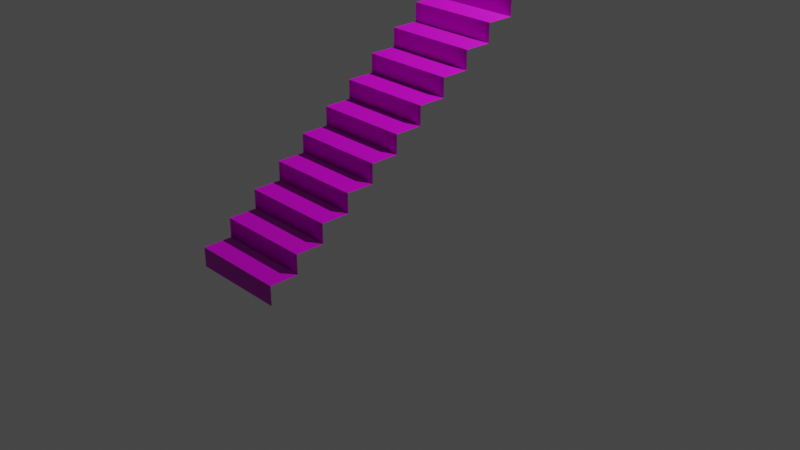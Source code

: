 # Source: stair.blend  (saved by Blender 3.3.6; exported with 4.5.12 LTS)
import bpy
from mathutils import Matrix  # noqa: F401  (used for matrix-valued properties, if any)

bpy.ops.wm.read_factory_settings(use_empty=True)
scene = bpy.context.scene
scene.name = 'Scene'

# ---- collections
col_collection = bpy.data.collections.new('Collection'); scene.collection.children.link(col_collection)

# ---- images (referenced by path relative to the original .blend; pixels are not part of the script)
import os
ASSET_DIR = os.environ.get("B2B_ASSET_DIR", "")  # directory of the original .blend (textures are referenced by path, not embedded)
HERE = os.path.dirname(os.path.abspath(__file__))  # packed textures are extracted next to this script under _unpacked/

def load_image(name, relpath, width, height, colorspace="sRGB"):
    """Load a texture the original file referenced (path relative to the .blend, or extracted next to this script)."""
    p = next((c for c in (os.path.join(HERE, relpath), os.path.join(ASSET_DIR, relpath)) if relpath and os.path.exists(c)), "")
    if p:
        img = bpy.data.images.load(p, check_existing=True)
        img.name = name
    else:  # same state as the original file: an image datablock whose file is absent (Cycles renders it pink)
        img = bpy.data.images.new(name, width, height)
        img.source = "FILE"
        img.filepath = "//" + (relpath or name)
    img.colorspace_settings.name = colorspace
    return img
img_plaster001_1k_displacement_jpg = load_image('Plaster001_1K_Displacement.jpg', 'Plaster001_1K_Displacement.jpg', 1024, 1024, 'Non-Color')
img_plaster001_1k_color_jpg = load_image('Plaster001_1K_Color.jpg', 'Plaster001_1K_Color.jpg', 1024, 1024, 'sRGB')
img_plaster001_1k_roughness_jpg = load_image('Plaster001_1K_Roughness.jpg', 'Plaster001_1K_Roughness.jpg', 1024, 1024, 'Non-Color')
img_plaster001_1k_normalgl_jpg = load_image('Plaster001_1K_NormalGL.jpg', 'Plaster001_1K_NormalGL.jpg', 1024, 1024, 'Non-Color')
img_wood060_1k_displacement_jpg = load_image('Wood060_1K_Displacement.jpg', 'Wood060_1K_Displacement.jpg', 1024, 1024, 'Non-Color')
img_wood060_1k_color_jpg = load_image('Wood060_1K_Color.jpg', 'Wood060_1K_Color.jpg', 1024, 1024, 'sRGB')
img_wood060_1k_roughness_jpg = load_image('Wood060_1K_Roughness.jpg', 'Wood060_1K_Roughness.jpg', 1024, 1024, 'Non-Color')
img_wood060_1k_normalgl_jpg = load_image('Wood060_1K_NormalGL.jpg', 'Wood060_1K_NormalGL.jpg', 1024, 1024, 'Non-Color')

# ---- materials (node trees are filled in below, after node groups)
mat_material = bpy.data.materials.new('Material')
mat_material.alpha_threshold = 0.0
mat_material.use_transparent_shadow = False
mat_material.line_color = (0.0, 0.0, 0.0, 1.0)
mat_material_001 = bpy.data.materials.new('Material.001')
mat_material_001.use_transparent_shadow = False

# ---- material node trees
mat_material.use_nodes = True; mat_material.node_tree.nodes.clear()
_N = mat_material.node_tree.nodes; _L = mat_material.node_tree.links
n0 = _N.new('ShaderNodeOutputMaterial'); n0.name = 'Material Output'; n0.location = (300, 300)
n1 = _N.new('ShaderNodeBsdfPrincipled'); n1.name = 'Principled BSDF'; n1.location = (10, 300)
n1.distribution = 'GGX'
n1.subsurface_method = 'RANDOM_WALK_SKIN'
n1.inputs[3].default_value = 1.45
n1.inputs[27].default_value = (0.0, 0.0, 0.0, 1.0)
n1.inputs[28].default_value = 1.0
n2 = _N.new('ShaderNodeTexImage'); n2.name = 'Image Texture'; n2.location = (88, -870)
n2.label = 'Displacement'
n2.image = img_plaster001_1k_displacement_jpg
n3 = _N.new('ShaderNodeDisplacement'); n3.name = 'Displacement'; n3.location = (10, -260)
n3.inputs[2].default_value = 1.0
n4 = _N.new('ShaderNodeTexImage'); n4.name = 'Image Texture.001'; n4.location = (88, -30)
n4.label = 'Base Color'
n4.image = img_plaster001_1k_color_jpg
n5 = _N.new('ShaderNodeTexImage'); n5.name = 'Image Texture.002'; n5.location = (88, -310)
n5.label = 'Roughness'
n5.image = img_plaster001_1k_roughness_jpg
n6 = _N.new('ShaderNodeTexImage'); n6.name = 'Image Texture.003'; n6.location = (88, -590)
n6.label = 'Normal'
n6.image = img_plaster001_1k_normalgl_jpg
n7 = _N.new('ShaderNodeNormalMap'); n7.name = 'Normal Map'; n7.location = (-240, -60)
n8 = _N.new('ShaderNodeMapping'); n8.name = 'Mapping'; n8.location = (230, -30)
n9 = _N.new('NodeReroute'); n9.name = 'Reroute'; n9.location = (38, -586)
n9.width = 16
n9.socket_idname = 'NodeSocketVector'
n10 = _N.new('ShaderNodeTexCoord'); n10.name = 'Texture Coordinate'; n10.location = (30, -30)
n11 = _N.new('NodeFrame'); n11.name = 'Frame'; n11.location = (-1270, 330)
n11.label = 'Mapping'
n11.width = 400
n12 = _N.new('NodeFrame'); n12.name = 'Frame.001'; n12.location = (-628, 530)
n12.label = 'Textures'
n12.width = 358
n2.parent = n12
n4.parent = n12
n5.parent = n12
n6.parent = n12
n8.parent = n11
n9.parent = n12
n10.parent = n11
_L.new(n1.outputs[0], n0.inputs[0])
_L.new(n2.outputs[0], n3.inputs[0])
_L.new(n3.outputs[0], n0.inputs[2])
_L.new(n4.outputs[0], n1.inputs[0])
_L.new(n5.outputs[0], n1.inputs[2])
_L.new(n6.outputs[0], n7.inputs[1])
_L.new(n7.outputs[0], n1.inputs[5])
_L.new(n9.outputs[0], n4.inputs[0])
_L.new(n9.outputs[0], n5.inputs[0])
_L.new(n9.outputs[0], n6.inputs[0])
_L.new(n9.outputs[0], n2.inputs[0])
_L.new(n8.outputs[0], n9.inputs[0])
_L.new(n10.outputs[2], n8.inputs[0])
n0.is_active_output = True
mat_material_001.use_nodes = True; mat_material_001.node_tree.nodes.clear()
_N = mat_material_001.node_tree.nodes; _L = mat_material_001.node_tree.links
n0 = _N.new('ShaderNodeOutputMaterial'); n0.name = 'Material Output'; n0.location = (300, 300)
n1 = _N.new('ShaderNodeBsdfPrincipled'); n1.name = 'Principled BSDF'; n1.location = (10, 300)
n1.distribution = 'GGX'
n1.subsurface_method = 'RANDOM_WALK_SKIN'
n1.inputs[3].default_value = 1.45
n1.inputs[27].default_value = (0.0, 0.0, 0.0, 1.0)
n1.inputs[28].default_value = 1.0
n2 = _N.new('ShaderNodeTexImage'); n2.name = 'Image Texture'; n2.location = (88, -870)
n2.label = 'Displacement'
n2.image = img_wood060_1k_displacement_jpg
n3 = _N.new('ShaderNodeDisplacement'); n3.name = 'Displacement'; n3.location = (10, -260)
n3.inputs[2].default_value = 1.0
n4 = _N.new('ShaderNodeTexImage'); n4.name = 'Image Texture.001'; n4.location = (88, -30)
n4.label = 'Base Color'
n4.image = img_wood060_1k_color_jpg
n5 = _N.new('ShaderNodeTexImage'); n5.name = 'Image Texture.002'; n5.location = (88, -310)
n5.label = 'Roughness'
n5.image = img_wood060_1k_roughness_jpg
n6 = _N.new('ShaderNodeTexImage'); n6.name = 'Image Texture.003'; n6.location = (88, -590)
n6.label = 'Normal'
n6.image = img_wood060_1k_normalgl_jpg
n7 = _N.new('ShaderNodeNormalMap'); n7.name = 'Normal Map'; n7.location = (-240, -60)
n8 = _N.new('ShaderNodeMapping'); n8.name = 'Mapping'; n8.location = (230, -30)
n9 = _N.new('NodeReroute'); n9.name = 'Reroute'; n9.location = (38, -586)
n9.width = 16
n9.socket_idname = 'NodeSocketVector'
n10 = _N.new('ShaderNodeTexCoord'); n10.name = 'Texture Coordinate'; n10.location = (30, -30)
n11 = _N.new('NodeFrame'); n11.name = 'Frame'; n11.location = (-1270, 330)
n11.label = 'Mapping'
n11.width = 400
n12 = _N.new('NodeFrame'); n12.name = 'Frame.001'; n12.location = (-628, 530)
n12.label = 'Textures'
n12.width = 358
n2.parent = n12
n4.parent = n12
n5.parent = n12
n6.parent = n12
n8.parent = n11
n9.parent = n12
n10.parent = n11
_L.new(n1.outputs[0], n0.inputs[0])
_L.new(n2.outputs[0], n3.inputs[0])
_L.new(n3.outputs[0], n0.inputs[2])
_L.new(n4.outputs[0], n1.inputs[0])
_L.new(n5.outputs[0], n1.inputs[2])
_L.new(n6.outputs[0], n7.inputs[1])
_L.new(n7.outputs[0], n1.inputs[5])
_L.new(n9.outputs[0], n4.inputs[0])
_L.new(n9.outputs[0], n5.inputs[0])
_L.new(n9.outputs[0], n6.inputs[0])
_L.new(n9.outputs[0], n2.inputs[0])
_L.new(n8.outputs[0], n9.inputs[0])
_L.new(n10.outputs[2], n8.inputs[0])
n0.is_active_output = True

# ---- world
world_world = bpy.data.worlds.new('World'); scene.world = world_world
world_world.use_nodes = True; world_world.node_tree.nodes.clear()
_N = world_world.node_tree.nodes; _L = world_world.node_tree.links
n0 = _N.new('ShaderNodeOutputWorld'); n0.name = 'World Output'; n0.location = (300, 300)
n1 = _N.new('ShaderNodeBackground'); n1.name = 'Background'; n1.location = (10, 300)
n1.inputs[0].default_value = (0.05088, 0.05088, 0.05088, 1.0)
_L.new(n1.outputs[0], n0.inputs[0])
n0.is_active_output = True
world_world.color = (0.05088, 0.05088, 0.05088)
world_world.use_sun_shadow = False
world_world.sun_shadow_jitter_overblur = 0.0

# ---- cameras
cam_camera = bpy.data.cameras.new('Camera')
cam_camera.clip_end = 100.0
cam_camera.ortho_scale = 7.314

# ---- lights
light_light = bpy.data.lights.new('Light', 'POINT')
light_light.transmission_factor = 0.0
light_light.energy = 1000.0
light_light.shadow_soft_size = 0.1
light_light.shadow_maximum_resolution = 0.006
light_light.use_absolute_resolution = True

# ---- meshes
me_cube = bpy.data.meshes.new('Cube')
me_cube.from_pydata([(0.5, -2.0, -2.98e-08), (-0.5, -2.0, -2.98e-08), (0.48, -1.7, 0.2), (-0.48, -1.7, 0.2), (0.5, -2.0, 0.2), (0.5, -1.7, 0.2), (-0.5, -1.7, 0.2), (-0.5, -2.0, 0.2), (0.48, -1.4, 0.4), (-0.48, -1.4, 0.4), (0.5, -1.7, 0.4), (0.5, -1.4, 0.4), (-0.5, -1.4, 0.4), (-0.5, -1.7, 0.4), (0.48, -1.1, 0.6), (-0.48, -1.1, 0.6), (0.5, -1.4, 0.6), (0.5, -1.1, 0.6), (-0.5, -1.1, 0.6), (-0.5, -1.4, 0.6), (0.48, -0.8, 0.8), (-0.48, -0.8, 0.8), (0.5, -1.1, 0.8), (-0.5, -1.1, 0.8), (0.5, -0.8, 0.8), (-0.5, -0.8, 0.8), (0.48, -0.5, 1.0), (-0.48, -0.5, 1.0), (0.5, -0.8, 1.0), (0.5, -0.5, 1.0), (-0.5, -0.5, 1.0), (-0.5, -0.8, 1.0), (0.48, -0.2, 1.2), (-0.48, -0.2, 1.2), (0.5, -0.5, 1.2), (0.5, -0.2, 1.2), (-0.5, -0.2, 1.2), (-0.5, -0.5, 1.2), (-0.5, 0.1, 1.4), (0.48, 0.1, 1.4), (-0.48, 0.1, 1.4), (0.5, -0.2, 1.4), (0.5, 0.1, 1.4), (-0.5, -0.2, 1.4), (0.48, 0.4, 1.6), (-0.48, 0.4, 1.6), (0.5, 0.1, 1.6), (-0.5, 0.1, 1.6), (0.5, 0.4, 1.6), (-0.5, 0.4, 1.6), (0.48, 0.7, 1.8), (-0.48, 0.7, 1.8), (0.5, 0.4, 1.8), (0.5, 0.7, 1.8), (-0.5, 0.7, 1.8), (-0.5, 0.4, 1.8), (0.48, 1.0, 2.0), (-0.48, 1.0, 2.0), (0.5, 0.7, 2.0), (0.5, 1.0, 2.0), (-0.5, 1.0, 2.0), (-0.5, 0.7, 2.0), (0.48, 1.3, 2.2), (-0.48, 1.3, 2.2), (0.5, 1.0, 2.2), (0.5, 1.3, 2.2), (-0.5, 1.3, 2.2), (-0.5, 1.0, 2.2), (0.48, 1.6, 2.4), (-0.48, 1.6, 2.4), (0.5, 1.3, 2.4), (-0.5, 1.3, 2.4), (0.5, 1.6, 2.4), (-0.5, 1.6, 2.4), (0.48, 1.9, 2.6), (-0.48, 1.9, 2.6), (0.5, 1.6, 2.6), (0.5, 1.9, 2.6), (-0.5, 1.9, 2.6), (-0.5, 1.6, 2.6), (0.48, 2.2, 2.8), (-0.48, 2.2, 2.8), (0.5, 1.9, 2.8), (0.5, 2.2, 2.8), (-0.5, 2.2, 2.8), (-0.5, 1.9, 2.8), (-0.5, 2.5, 3.0), (0.48, 2.5, 3.0), (-0.48, 2.5, 3.0), (0.5, 2.2, 3.0), (0.5, 2.5, 3.0), (-0.5, 2.2, 3.0)], [], [(13, 10, 11, 8, 9, 12), (5, 10, 13, 6), (7, 4, 5, 2, 3, 6), (0, 4, 7, 1), (23, 22, 24, 20, 21, 25), (17, 22, 23, 18), (19, 16, 17, 14, 15, 18), (11, 16, 19, 12), (37, 34, 35, 32, 33, 36), (29, 34, 37, 30), (31, 28, 29, 26, 27, 30), (24, 28, 31, 25), (47, 46, 48, 44, 45, 49), (42, 46, 47, 38), (43, 41, 42, 39, 40, 38), (35, 41, 43, 36), (61, 58, 59, 56, 57, 60), (53, 58, 61, 54), (55, 52, 53, 50, 51, 54), (48, 52, 55, 49), (71, 70, 72, 68, 69, 73), (65, 70, 71, 66), (67, 64, 65, 62, 63, 66), (59, 64, 67, 60), (85, 82, 83, 80, 81, 84), (77, 82, 85, 78), (79, 76, 77, 74, 75, 78), (72, 76, 79, 73), (91, 89, 90, 87, 88, 86), (83, 89, 91, 84)])
me_cube.polygons.foreach_set('material_index', [1, 1, 1, 1, 1, 1, 1, 1, 1, 1, 1, 1, 1, 1, 1, 1, 1, 1, 1, 1, 1, 1, 1, 1, 1, 1, 1, 1, 1, 1])
_uv = me_cube.uv_layers.new(name='UVMap')
_uv.uv.foreach_set('vector', [1.192e-07, 0.22, 1.0, 0.22, 1.0, 0.54, 0.98, 0.54, 0.02, 0.54, 0.0, 0.54, 1.0, 2.682e-07, 1.0, 0.22, 1.192e-07, 0.22, 8.941e-08, 0.0, 0.0, 0.2, 1.0, 0.2, 1.0, 0.5, 0.98, 0.5, 0.02, 0.5, 5.96e-08, 0.5, 1.0, 0.0, 1.0, 0.2, 0.0, 0.2, 0.0, 2.384e-07, 1.192e-07, 0.22, 1.0, 0.22, 1.0, 0.54, 0.98, 0.54, 0.02, 0.54, 0.0, 0.54, 1.0, 2.682e-07, 1.0, 0.22, 1.192e-07, 0.22, 8.941e-08, 0.0, 1.192e-07, 0.22, 1.0, 0.22, 1.0, 0.54, 0.98, 0.54, 0.02, 0.54, 0.0, 0.54, 1.0, 2.682e-07, 1.0, 0.22, 1.192e-07, 0.22, 8.941e-08, 0.0, 1.192e-07, 0.22, 1.0, 0.22, 1.0, 0.54, 0.98, 0.54, 0.02, 0.54, 0.0, 0.54, 1.0, 2.682e-07, 1.0, 0.22, 1.192e-07, 0.22, 8.941e-08, 0.0, 1.192e-07, 0.22, 1.0, 0.22, 1.0, 0.54, 0.98, 0.54, 0.02, 0.54, 0.0, 0.54, 1.0, 2.682e-07, 1.0, 0.22, 1.192e-07, 0.22, 8.941e-08, 0.0, 1.192e-07, 0.22, 1.0, 0.22, 1.0, 0.54, 0.98, 0.54, 0.02, 0.54, 0.0, 0.54, 1.0, 2.682e-07, 1.0, 0.22, 1.192e-07, 0.22, 8.941e-08, 0.0, 1.192e-07, 0.22, 1.0, 0.22, 1.0, 0.54, 0.98, 0.54, 0.02, 0.54, 0.0, 0.54, 1.0, 2.682e-07, 1.0, 0.22, 1.192e-07, 0.22, 8.941e-08, 0.0, 1.192e-07, 0.22, 1.0, 0.22, 1.0, 0.54, 0.98, 0.54, 0.02, 0.54, 0.0, 0.54, 1.0, 2.682e-07, 1.0, 0.22, 1.192e-07, 0.22, 8.941e-08, 0.0, 1.192e-07, 0.22, 1.0, 0.22, 1.0, 0.54, 0.98, 0.54, 0.02, 0.54, 0.0, 0.54, 1.0, 2.682e-07, 1.0, 0.22, 1.192e-07, 0.22, 8.941e-08, 0.0, 1.192e-07, 0.22, 1.0, 0.22, 1.0, 0.54, 0.98, 0.54, 0.02, 0.54, 0.0, 0.54, 1.0, 2.682e-07, 1.0, 0.22, 1.192e-07, 0.22, 8.941e-08, 0.0, 1.192e-07, 0.22, 1.0, 0.22, 1.0, 0.54, 0.98, 0.54, 0.02, 0.54, 0.0, 0.54, 1.0, 2.682e-07, 1.0, 0.22, 1.192e-07, 0.22, 8.941e-08, 0.0, 1.192e-07, 0.22, 1.0, 0.22, 1.0, 0.54, 0.98, 0.54, 0.02, 0.54, 0.0, 0.54, 1.0, 2.682e-07, 1.0, 0.22, 1.192e-07, 0.22, 8.941e-08, 0.0, 1.192e-07, 0.22, 1.0, 0.22, 1.0, 0.54, 0.98, 0.54, 0.02, 0.54, 0.0, 0.54, 1.0, 2.682e-07, 1.0, 0.22, 1.192e-07, 0.22, 8.941e-08, 0.0, 1.192e-07, 0.22, 1.0, 0.22, 1.0, 0.54, 0.98, 0.54, 0.02, 0.54, 0.0, 0.54, 1.0, 2.682e-07, 1.0, 0.22, 1.192e-07, 0.22, 8.941e-08, 0.0])
me_cube.materials.append(mat_material)
me_cube.materials.append(mat_material_001)
me_cube.use_remesh_preserve_volume = False
me_cube.use_remesh_preserve_attributes = False
me_cube.use_mirror_vertex_groups = False
me_cube.update()

# ---- objects
ob_cube = bpy.data.objects.new('Cube', me_cube)
ob_light = bpy.data.objects.new('Light', light_light)
ob_camera = bpy.data.objects.new('Camera', cam_camera)

# ---- transforms, parenting, visibility, modifiers, constraints
ob_cube.location = (0.0, 0.0, 0.0)
ob_cube.lock_rotations_4d = False
ob_cube.empty_display_type = 'ARROWS'
ob_cube.lineart.crease_threshold = 0.0
ob_light.location = (4.076, 1.005, 5.904)
ob_light.rotation_euler = (0.6503, 0.05522, 1.866)
ob_light.lock_rotations_4d = False
ob_light.empty_display_type = 'ARROWS'
ob_light.color = (0.0, 0.0, 0.0, 0.0)
ob_light.lineart.crease_threshold = 0.0
ob_camera.location = (7.359, -6.926, 4.958)
ob_camera.rotation_euler = (1.109, 0.0, 0.8149)
ob_camera.lock_rotations_4d = False
ob_camera.empty_display_type = 'ARROWS'
ob_camera.color = (0.0, 0.0, 0.0, 0.0)
ob_camera.display_type = 'WIRE'
ob_camera.lineart.crease_threshold = 0.0

# ---- collection membership
col_collection.objects.link(ob_cube)
col_collection.objects.link(ob_light)
col_collection.objects.link(ob_camera)

# ---- scene / render settings (as saved in the file)
scene.camera = ob_camera
scene.frame_start = 1; scene.frame_end = 250; scene.frame_set(1)
scene.render.engine = 'BLENDER_EEVEE_NEXT'
scene.cycles.sampling_pattern = 'TABULATED_SOBOL'
scene.cycles.use_light_tree = False
scene.view_settings.view_transform = 'Filmic'
bpy.context.view_layer.update()
